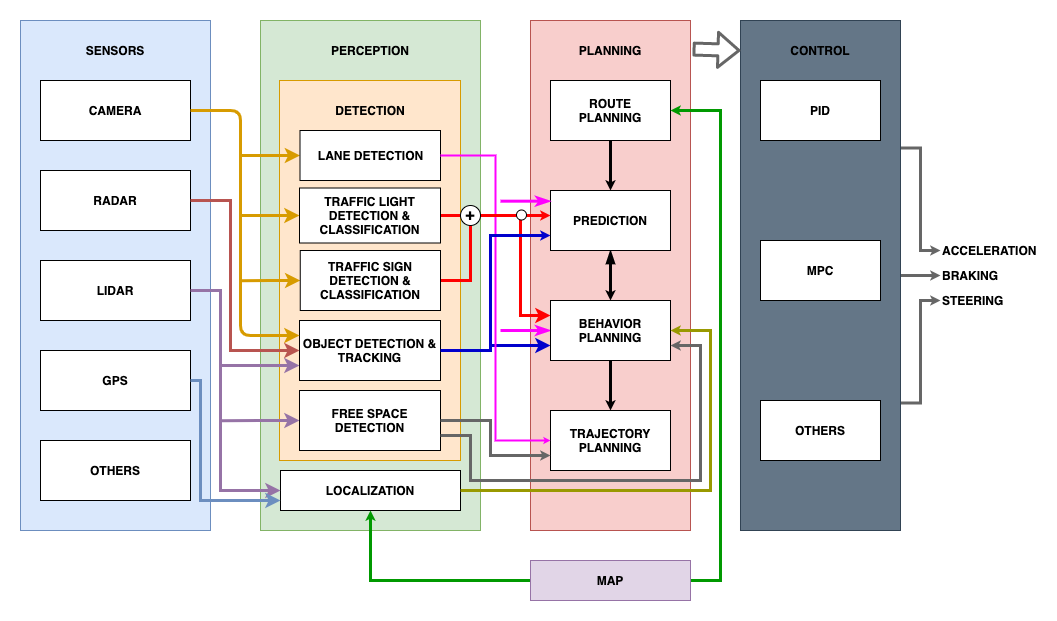

The diagram above was exported from draw.io. Its source (the exported page's mxGraphModel, read from the mxfile embedded in the PNG):
<mxGraphModel dx="1106" dy="848" grid="1" gridSize="10" guides="1" tooltips="1" connect="1" arrows="1" fold="1" page="1" pageScale="1" pageWidth="827" pageHeight="1169" math="0" shadow="0">
  <root>
    <mxCell id="0" />
    <mxCell id="1" parent="0" />
    <mxCell id="5nKgXQYbMnecfSIQsoWa-2" value="" style="rounded=0;whiteSpace=wrap;html=1;fillColor=#dae8fc;strokeColor=#6c8ebf;sketch=0;fontStyle=1" parent="1" vertex="1">
      <mxGeometry x="40" y="70" width="190" height="510" as="geometry" />
    </mxCell>
    <mxCell id="5nKgXQYbMnecfSIQsoWa-3" value="CAMERA" style="rounded=0;whiteSpace=wrap;html=1;sketch=0;fontStyle=1" parent="1" vertex="1">
      <mxGeometry x="60" y="130" width="150" height="60" as="geometry" />
    </mxCell>
    <mxCell id="5nKgXQYbMnecfSIQsoWa-4" value="&lt;span&gt;SENSORS&lt;/span&gt;" style="text;html=1;strokeColor=none;fillColor=none;align=center;verticalAlign=middle;whiteSpace=wrap;rounded=0;sketch=0;fontStyle=1" parent="1" vertex="1">
      <mxGeometry x="115" y="90" width="40" height="20" as="geometry" />
    </mxCell>
    <mxCell id="5nKgXQYbMnecfSIQsoWa-5" value="RADAR" style="rounded=0;whiteSpace=wrap;html=1;sketch=0;fontStyle=1" parent="1" vertex="1">
      <mxGeometry x="60" y="220" width="150" height="60" as="geometry" />
    </mxCell>
    <mxCell id="5nKgXQYbMnecfSIQsoWa-6" value="LIDAR" style="rounded=0;whiteSpace=wrap;html=1;sketch=0;fontStyle=1" parent="1" vertex="1">
      <mxGeometry x="60" y="310" width="150" height="60" as="geometry" />
    </mxCell>
    <mxCell id="5nKgXQYbMnecfSIQsoWa-7" value="GPS" style="rounded=0;whiteSpace=wrap;html=1;sketch=0;fontStyle=1" parent="1" vertex="1">
      <mxGeometry x="60" y="400" width="150" height="60" as="geometry" />
    </mxCell>
    <mxCell id="5nKgXQYbMnecfSIQsoWa-8" value="OTHERS" style="rounded=0;whiteSpace=wrap;html=1;sketch=0;fontStyle=1" parent="1" vertex="1">
      <mxGeometry x="60" y="490" width="150" height="60" as="geometry" />
    </mxCell>
    <mxCell id="5nKgXQYbMnecfSIQsoWa-9" value="" style="rounded=0;whiteSpace=wrap;html=1;fillColor=#d5e8d4;strokeColor=#82b366;sketch=0;fontStyle=1" parent="1" vertex="1">
      <mxGeometry x="280" y="70" width="220" height="510" as="geometry" />
    </mxCell>
    <mxCell id="5nKgXQYbMnecfSIQsoWa-10" value="&lt;span&gt;PERCEPTION&lt;/span&gt;" style="text;html=1;strokeColor=none;fillColor=none;align=center;verticalAlign=middle;whiteSpace=wrap;rounded=0;sketch=0;fontStyle=1" parent="1" vertex="1">
      <mxGeometry x="370" y="90" width="40" height="20" as="geometry" />
    </mxCell>
    <mxCell id="5nKgXQYbMnecfSIQsoWa-11" value="&lt;span&gt;&lt;br&gt;&lt;br&gt;&lt;/span&gt;" style="rounded=0;whiteSpace=wrap;html=1;align=center;fillColor=#ffe6cc;strokeColor=#d79b00;sketch=0;fontStyle=1" parent="1" vertex="1">
      <mxGeometry x="299" y="130" width="181" height="380" as="geometry" />
    </mxCell>
    <mxCell id="5nKgXQYbMnecfSIQsoWa-14" value="&lt;span&gt;DETECTION&lt;/span&gt;" style="text;html=1;strokeColor=none;fillColor=none;align=center;verticalAlign=middle;whiteSpace=wrap;rounded=0;sketch=0;fontStyle=1" parent="1" vertex="1">
      <mxGeometry x="370" y="150" width="40" height="20" as="geometry" />
    </mxCell>
    <mxCell id="5nKgXQYbMnecfSIQsoWa-38" style="edgeStyle=orthogonalEdgeStyle;rounded=0;orthogonalLoop=1;jettySize=auto;html=1;exitX=0;exitY=0.5;exitDx=0;exitDy=0;startArrow=classic;startFill=1;endArrow=none;endFill=0;fillColor=#ffe6cc;strokeColor=#d79b00;strokeWidth=3;sketch=0;fontStyle=1" parent="1" source="5nKgXQYbMnecfSIQsoWa-15" edge="1">
      <mxGeometry relative="1" as="geometry">
        <mxPoint x="260" y="205" as="targetPoint" />
      </mxGeometry>
    </mxCell>
    <mxCell id="5nKgXQYbMnecfSIQsoWa-15" value="LANE DETECTION" style="rounded=0;whiteSpace=wrap;html=1;sketch=0;fontStyle=1" parent="1" vertex="1">
      <mxGeometry x="319.5" y="180" width="140.5" height="50" as="geometry" />
    </mxCell>
    <mxCell id="5nKgXQYbMnecfSIQsoWa-36" style="edgeStyle=orthogonalEdgeStyle;rounded=0;orthogonalLoop=1;jettySize=auto;html=1;exitX=0;exitY=0.5;exitDx=0;exitDy=0;startArrow=classic;startFill=1;endArrow=none;endFill=0;strokeWidth=3;fillColor=#ffe6cc;strokeColor=#d79b00;sketch=0;fontStyle=1" parent="1" source="5nKgXQYbMnecfSIQsoWa-16" edge="1">
      <mxGeometry relative="1" as="geometry">
        <mxPoint x="260" y="265" as="targetPoint" />
      </mxGeometry>
    </mxCell>
    <mxCell id="5nKgXQYbMnecfSIQsoWa-52" style="edgeStyle=orthogonalEdgeStyle;rounded=0;orthogonalLoop=1;jettySize=auto;html=1;shadow=0;startArrow=none;startFill=0;endArrow=none;endFill=0;endSize=1;strokeWidth=3;fillColor=#f8cecc;strokeColor=#FF0000;sketch=0;fontStyle=1" parent="1" source="5nKgXQYbMnecfSIQsoWa-16" target="5nKgXQYbMnecfSIQsoWa-50" edge="1">
      <mxGeometry relative="1" as="geometry" />
    </mxCell>
    <mxCell id="5nKgXQYbMnecfSIQsoWa-16" value="TRAFFIC LIGHT&lt;br&gt;DETECTION &amp;amp; CLASSIFICATION" style="rounded=0;whiteSpace=wrap;html=1;sketch=0;fontStyle=1" parent="1" vertex="1">
      <mxGeometry x="319" y="237.5" width="141" height="55" as="geometry" />
    </mxCell>
    <mxCell id="5nKgXQYbMnecfSIQsoWa-35" style="edgeStyle=orthogonalEdgeStyle;rounded=0;orthogonalLoop=1;jettySize=auto;html=1;exitX=0;exitY=0.5;exitDx=0;exitDy=0;startArrow=classic;startFill=1;endArrow=none;endFill=0;strokeWidth=3;fillColor=#ffe6cc;strokeColor=#d79b00;sketch=0;fontStyle=1" parent="1" source="5nKgXQYbMnecfSIQsoWa-17" edge="1">
      <mxGeometry relative="1" as="geometry">
        <mxPoint x="260" y="330.33333333333337" as="targetPoint" />
      </mxGeometry>
    </mxCell>
    <mxCell id="5nKgXQYbMnecfSIQsoWa-53" style="edgeStyle=orthogonalEdgeStyle;rounded=0;orthogonalLoop=1;jettySize=auto;html=1;entryX=0.5;entryY=1;entryDx=0;entryDy=0;shadow=0;startArrow=none;startFill=0;endArrow=none;endFill=0;endSize=1;strokeWidth=3;fillColor=#f8cecc;strokeColor=#FF0000;sketch=0;fontStyle=1" parent="1" source="5nKgXQYbMnecfSIQsoWa-17" target="5nKgXQYbMnecfSIQsoWa-50" edge="1">
      <mxGeometry relative="1" as="geometry" />
    </mxCell>
    <mxCell id="5nKgXQYbMnecfSIQsoWa-17" value="TRAFFIC SIGN&lt;br&gt;DETECTION &amp;amp; CLASSIFICATION" style="rounded=0;whiteSpace=wrap;html=1;sketch=0;fontStyle=1" parent="1" vertex="1">
      <mxGeometry x="319.75" y="300" width="140.25" height="60" as="geometry" />
    </mxCell>
    <mxCell id="5nKgXQYbMnecfSIQsoWa-41" style="edgeStyle=orthogonalEdgeStyle;rounded=0;orthogonalLoop=1;jettySize=auto;html=1;exitX=0;exitY=0.75;exitDx=0;exitDy=0;startArrow=classic;startFill=1;endArrow=none;endFill=0;strokeWidth=3;fillColor=#e1d5e7;strokeColor=#9673a6;sketch=0;fontStyle=1" parent="1" source="5nKgXQYbMnecfSIQsoWa-18" edge="1">
      <mxGeometry relative="1" as="geometry">
        <mxPoint x="240" y="415" as="targetPoint" />
      </mxGeometry>
    </mxCell>
    <mxCell id="5nKgXQYbMnecfSIQsoWa-18" value="OBJECT DETECTION &amp;amp; TRACKING" style="rounded=0;whiteSpace=wrap;html=1;sketch=0;fontStyle=1" parent="1" vertex="1">
      <mxGeometry x="319" y="370" width="141" height="60" as="geometry" />
    </mxCell>
    <mxCell id="5nKgXQYbMnecfSIQsoWa-42" style="edgeStyle=orthogonalEdgeStyle;rounded=0;orthogonalLoop=1;jettySize=auto;html=1;exitX=0;exitY=0.5;exitDx=0;exitDy=0;startArrow=classic;startFill=1;endArrow=none;endFill=0;strokeWidth=3;fillColor=#e1d5e7;strokeColor=#9673a6;sketch=0;fontStyle=1" parent="1" source="5nKgXQYbMnecfSIQsoWa-19" edge="1">
      <mxGeometry relative="1" as="geometry">
        <mxPoint x="240" y="470.33333333333326" as="targetPoint" />
      </mxGeometry>
    </mxCell>
    <mxCell id="5nKgXQYbMnecfSIQsoWa-19" value="FREE SPACE DETECTION" style="rounded=0;whiteSpace=wrap;html=1;sketch=0;fontStyle=1" parent="1" vertex="1">
      <mxGeometry x="319" y="440" width="141" height="60" as="geometry" />
    </mxCell>
    <mxCell id="5nKgXQYbMnecfSIQsoWa-20" value="LOCALIZATION" style="rounded=0;whiteSpace=wrap;html=1;sketch=0;fontStyle=1" parent="1" vertex="1">
      <mxGeometry x="300" y="520" width="180" height="40" as="geometry" />
    </mxCell>
    <mxCell id="5nKgXQYbMnecfSIQsoWa-21" value="" style="rounded=0;whiteSpace=wrap;html=1;fillColor=#f8cecc;strokeColor=#b85450;sketch=0;fontStyle=1" parent="1" vertex="1">
      <mxGeometry x="550" y="70" width="160" height="510" as="geometry" />
    </mxCell>
    <mxCell id="5nKgXQYbMnecfSIQsoWa-22" value="&lt;span&gt;PLANNING&lt;/span&gt;" style="text;html=1;strokeColor=none;fillColor=none;align=center;verticalAlign=middle;whiteSpace=wrap;rounded=0;sketch=0;fontStyle=1" parent="1" vertex="1">
      <mxGeometry x="610" y="90" width="40" height="20" as="geometry" />
    </mxCell>
    <mxCell id="5nKgXQYbMnecfSIQsoWa-47" style="edgeStyle=orthogonalEdgeStyle;rounded=0;orthogonalLoop=1;jettySize=auto;html=1;entryX=0.5;entryY=0;entryDx=0;entryDy=0;shadow=0;startArrow=none;startFill=0;endArrow=classic;endFill=1;endSize=1;strokeWidth=3;sketch=0;fontStyle=1" parent="1" source="5nKgXQYbMnecfSIQsoWa-23" target="5nKgXQYbMnecfSIQsoWa-24" edge="1">
      <mxGeometry relative="1" as="geometry" />
    </mxCell>
    <mxCell id="5nKgXQYbMnecfSIQsoWa-23" value="ROUTE&lt;br&gt;PLANNING" style="rounded=0;whiteSpace=wrap;html=1;sketch=0;fontStyle=1" parent="1" vertex="1">
      <mxGeometry x="570" y="130" width="120" height="60" as="geometry" />
    </mxCell>
    <mxCell id="5nKgXQYbMnecfSIQsoWa-48" style="edgeStyle=orthogonalEdgeStyle;rounded=0;orthogonalLoop=1;jettySize=auto;html=1;shadow=0;startArrow=blockThin;startFill=1;endArrow=classic;endFill=1;endSize=1;strokeWidth=3;sketch=0;fontStyle=1" parent="1" source="5nKgXQYbMnecfSIQsoWa-24" target="5nKgXQYbMnecfSIQsoWa-25" edge="1">
      <mxGeometry relative="1" as="geometry" />
    </mxCell>
    <mxCell id="5nKgXQYbMnecfSIQsoWa-24" value="PREDICTION" style="rounded=0;whiteSpace=wrap;html=1;sketch=0;fontStyle=1" parent="1" vertex="1">
      <mxGeometry x="570" y="240" width="120" height="60" as="geometry" />
    </mxCell>
    <mxCell id="5nKgXQYbMnecfSIQsoWa-45" style="edgeStyle=orthogonalEdgeStyle;rounded=0;orthogonalLoop=1;jettySize=auto;html=1;shadow=0;startArrow=classicThin;startFill=0;endArrow=none;endFill=0;endSize=1;strokeWidth=3;fillColor=#ffe6cc;strokeColor=#FF00FF;sketch=0;fontStyle=1" parent="1" source="5nKgXQYbMnecfSIQsoWa-25" edge="1">
      <mxGeometry relative="1" as="geometry">
        <mxPoint x="520" y="380" as="targetPoint" />
      </mxGeometry>
    </mxCell>
    <mxCell id="5nKgXQYbMnecfSIQsoWa-49" style="edgeStyle=orthogonalEdgeStyle;rounded=0;orthogonalLoop=1;jettySize=auto;html=1;shadow=0;startArrow=none;startFill=0;endArrow=classic;endFill=1;endSize=1;strokeWidth=3;sketch=0;fontStyle=1" parent="1" source="5nKgXQYbMnecfSIQsoWa-25" target="5nKgXQYbMnecfSIQsoWa-26" edge="1">
      <mxGeometry relative="1" as="geometry" />
    </mxCell>
    <mxCell id="5nKgXQYbMnecfSIQsoWa-55" style="edgeStyle=orthogonalEdgeStyle;rounded=0;orthogonalLoop=1;jettySize=auto;html=1;exitX=0;exitY=0.25;exitDx=0;exitDy=0;shadow=0;startArrow=classic;startFill=1;endArrow=none;endFill=0;endSize=1;strokeWidth=3;fillColor=#f8cecc;strokeColor=#FF0000;sketch=0;fontStyle=1" parent="1" source="5nKgXQYbMnecfSIQsoWa-25" edge="1">
      <mxGeometry relative="1" as="geometry">
        <mxPoint x="540" y="260" as="targetPoint" />
      </mxGeometry>
    </mxCell>
    <mxCell id="5nKgXQYbMnecfSIQsoWa-59" style="edgeStyle=orthogonalEdgeStyle;rounded=0;orthogonalLoop=1;jettySize=auto;html=1;exitX=0;exitY=0.75;exitDx=0;exitDy=0;shadow=0;startArrow=classic;startFill=1;endArrow=none;endFill=0;endSize=1;strokeWidth=3;fillColor=#e1d5e7;strokeColor=#0000CC;sketch=0;fontStyle=1" parent="1" source="5nKgXQYbMnecfSIQsoWa-25" edge="1">
      <mxGeometry relative="1" as="geometry">
        <mxPoint x="510" y="395" as="targetPoint" />
      </mxGeometry>
    </mxCell>
    <mxCell id="5nKgXQYbMnecfSIQsoWa-25" value="BEHAVIOR&lt;br&gt;PLANNING" style="rounded=0;whiteSpace=wrap;html=1;sketch=0;fontStyle=1" parent="1" vertex="1">
      <mxGeometry x="570" y="350" width="120" height="60" as="geometry" />
    </mxCell>
    <mxCell id="5nKgXQYbMnecfSIQsoWa-26" value="TRAJECTORY&lt;br&gt;PLANNING" style="rounded=0;whiteSpace=wrap;html=1;sketch=0;fontStyle=1" parent="1" vertex="1">
      <mxGeometry x="570" y="460" width="120" height="60" as="geometry" />
    </mxCell>
    <mxCell id="5nKgXQYbMnecfSIQsoWa-66" style="edgeStyle=orthogonalEdgeStyle;rounded=0;orthogonalLoop=1;jettySize=auto;html=1;shadow=0;startArrow=none;startFill=0;endArrow=classic;endFill=1;endSize=1;strokeColor=#666666;strokeWidth=3;sketch=0;fontStyle=1" parent="1" source="5nKgXQYbMnecfSIQsoWa-27" target="5nKgXQYbMnecfSIQsoWa-70" edge="1">
      <mxGeometry relative="1" as="geometry">
        <mxPoint x="980" y="325" as="targetPoint" />
      </mxGeometry>
    </mxCell>
    <mxCell id="5nKgXQYbMnecfSIQsoWa-67" style="edgeStyle=orthogonalEdgeStyle;rounded=0;orthogonalLoop=1;jettySize=auto;html=1;exitX=1;exitY=0.25;exitDx=0;exitDy=0;shadow=0;startArrow=none;startFill=0;endArrow=classic;endFill=1;endSize=1;strokeColor=#666666;strokeWidth=3;sketch=0;fontStyle=1" parent="1" source="5nKgXQYbMnecfSIQsoWa-27" target="5nKgXQYbMnecfSIQsoWa-69" edge="1">
      <mxGeometry relative="1" as="geometry">
        <mxPoint x="1020" y="198" as="targetPoint" />
      </mxGeometry>
    </mxCell>
    <mxCell id="5nKgXQYbMnecfSIQsoWa-68" style="edgeStyle=orthogonalEdgeStyle;rounded=0;orthogonalLoop=1;jettySize=auto;html=1;exitX=1;exitY=0.75;exitDx=0;exitDy=0;shadow=0;startArrow=none;startFill=0;endArrow=classic;endFill=1;endSize=1;strokeColor=#666666;strokeWidth=3;sketch=0;fontStyle=1" parent="1" source="5nKgXQYbMnecfSIQsoWa-27" target="5nKgXQYbMnecfSIQsoWa-71" edge="1">
      <mxGeometry relative="1" as="geometry">
        <mxPoint x="980" y="452.33333333333326" as="targetPoint" />
      </mxGeometry>
    </mxCell>
    <mxCell id="5nKgXQYbMnecfSIQsoWa-27" value="" style="rounded=0;whiteSpace=wrap;html=1;fillColor=#647687;strokeColor=#314354;fontColor=#ffffff;sketch=0;fontStyle=1" parent="1" vertex="1">
      <mxGeometry x="760" y="70" width="160" height="510" as="geometry" />
    </mxCell>
    <mxCell id="5nKgXQYbMnecfSIQsoWa-28" value="&lt;span&gt;CONTROL&lt;/span&gt;" style="text;html=1;strokeColor=none;fillColor=none;align=center;verticalAlign=middle;whiteSpace=wrap;rounded=0;sketch=0;fontStyle=1" parent="1" vertex="1">
      <mxGeometry x="820" y="90" width="40" height="20" as="geometry" />
    </mxCell>
    <mxCell id="5nKgXQYbMnecfSIQsoWa-29" value="PID" style="rounded=0;whiteSpace=wrap;html=1;sketch=0;fontStyle=1" parent="1" vertex="1">
      <mxGeometry x="780" y="130" width="120" height="60" as="geometry" />
    </mxCell>
    <mxCell id="5nKgXQYbMnecfSIQsoWa-30" value="MPC" style="rounded=0;whiteSpace=wrap;html=1;sketch=0;fontStyle=1" parent="1" vertex="1">
      <mxGeometry x="780" y="290" width="120" height="60" as="geometry" />
    </mxCell>
    <mxCell id="5nKgXQYbMnecfSIQsoWa-31" value="OTHERS" style="rounded=0;whiteSpace=wrap;html=1;sketch=0;fontStyle=1" parent="1" vertex="1">
      <mxGeometry x="780" y="450" width="120" height="60" as="geometry" />
    </mxCell>
    <mxCell id="5nKgXQYbMnecfSIQsoWa-32" value="" style="endArrow=classic;html=1;exitX=1;exitY=0.5;exitDx=0;exitDy=0;entryX=0;entryY=0.25;entryDx=0;entryDy=0;fillColor=#ffe6cc;strokeColor=#d79b00;strokeWidth=3;sketch=0;fontStyle=1" parent="1" source="5nKgXQYbMnecfSIQsoWa-3" target="5nKgXQYbMnecfSIQsoWa-18" edge="1">
      <mxGeometry width="50" height="50" relative="1" as="geometry">
        <mxPoint x="550" y="400" as="sourcePoint" />
        <mxPoint x="260" y="160" as="targetPoint" />
        <Array as="points">
          <mxPoint x="260" y="160" />
          <mxPoint x="260" y="385" />
        </Array>
      </mxGeometry>
    </mxCell>
    <mxCell id="5nKgXQYbMnecfSIQsoWa-39" style="edgeStyle=orthogonalEdgeStyle;rounded=0;orthogonalLoop=1;jettySize=auto;html=1;entryX=0;entryY=0.5;entryDx=0;entryDy=0;startArrow=none;startFill=0;endArrow=classic;endFill=1;fillColor=#f8cecc;strokeColor=#b85450;strokeWidth=3;sketch=0;fontStyle=1" parent="1" source="5nKgXQYbMnecfSIQsoWa-5" target="5nKgXQYbMnecfSIQsoWa-18" edge="1">
      <mxGeometry relative="1" as="geometry">
        <Array as="points">
          <mxPoint x="250" y="250" />
          <mxPoint x="250" y="400" />
        </Array>
      </mxGeometry>
    </mxCell>
    <mxCell id="5nKgXQYbMnecfSIQsoWa-40" style="edgeStyle=orthogonalEdgeStyle;rounded=0;orthogonalLoop=1;jettySize=auto;html=1;startArrow=none;startFill=0;endArrow=classic;endFill=1;strokeWidth=3;entryX=0;entryY=0.5;entryDx=0;entryDy=0;fillColor=#e1d5e7;strokeColor=#9673a6;sketch=0;fontStyle=1" parent="1" source="5nKgXQYbMnecfSIQsoWa-6" target="5nKgXQYbMnecfSIQsoWa-20" edge="1">
      <mxGeometry relative="1" as="geometry">
        <mxPoint x="250" y="500" as="targetPoint" />
        <Array as="points">
          <mxPoint x="240" y="340" />
          <mxPoint x="240" y="540" />
        </Array>
      </mxGeometry>
    </mxCell>
    <mxCell id="5nKgXQYbMnecfSIQsoWa-43" style="edgeStyle=orthogonalEdgeStyle;rounded=0;orthogonalLoop=1;jettySize=auto;html=1;entryX=0;entryY=0.75;entryDx=0;entryDy=0;startArrow=none;startFill=0;endArrow=classic;endFill=1;strokeWidth=3;fillColor=#dae8fc;strokeColor=#6c8ebf;sketch=0;fontStyle=1" parent="1" source="5nKgXQYbMnecfSIQsoWa-7" target="5nKgXQYbMnecfSIQsoWa-20" edge="1">
      <mxGeometry relative="1" as="geometry">
        <Array as="points">
          <mxPoint x="220" y="430" />
          <mxPoint x="220" y="550" />
        </Array>
      </mxGeometry>
    </mxCell>
    <mxCell id="5nKgXQYbMnecfSIQsoWa-44" style="edgeStyle=orthogonalEdgeStyle;rounded=0;orthogonalLoop=1;jettySize=auto;html=1;shadow=0;startArrow=none;startFill=0;endArrow=classic;endFill=1;endSize=1;strokeWidth=2;entryX=0;entryY=0.5;entryDx=0;entryDy=0;fillColor=#ffe6cc;strokeColor=#FF00FF;sketch=0;fontStyle=1" parent="1" source="5nKgXQYbMnecfSIQsoWa-15" target="5nKgXQYbMnecfSIQsoWa-26" edge="1">
      <mxGeometry relative="1" as="geometry">
        <Array as="points">
          <mxPoint x="515" y="205" />
          <mxPoint x="515" y="490" />
        </Array>
      </mxGeometry>
    </mxCell>
    <mxCell id="5nKgXQYbMnecfSIQsoWa-46" style="edgeStyle=orthogonalEdgeStyle;rounded=0;orthogonalLoop=1;jettySize=auto;html=1;shadow=0;startArrow=classicThin;startFill=0;endArrow=none;endFill=0;endSize=1;strokeWidth=3;fillColor=#ffe6cc;strokeColor=#FF00FF;sketch=0;fontStyle=1" parent="1" edge="1">
      <mxGeometry relative="1" as="geometry">
        <mxPoint x="520" y="250.67000000000002" as="targetPoint" />
        <mxPoint x="570" y="250.67000000000002" as="sourcePoint" />
      </mxGeometry>
    </mxCell>
    <mxCell id="5nKgXQYbMnecfSIQsoWa-54" style="edgeStyle=orthogonalEdgeStyle;rounded=0;orthogonalLoop=1;jettySize=auto;html=1;shadow=0;startArrow=none;startFill=0;endArrow=classic;endFill=1;endSize=1;strokeWidth=3;fillColor=#f8cecc;strokeColor=#FF0000;sketch=0;fontStyle=1" parent="1" source="5nKgXQYbMnecfSIQsoWa-50" target="5nKgXQYbMnecfSIQsoWa-24" edge="1">
      <mxGeometry relative="1" as="geometry">
        <Array as="points">
          <mxPoint x="560" y="265" />
          <mxPoint x="560" y="265" />
        </Array>
      </mxGeometry>
    </mxCell>
    <mxCell id="5nKgXQYbMnecfSIQsoWa-50" value="&lt;font style=&quot;font-size: 16px&quot;&gt;+&lt;/font&gt;" style="ellipse;whiteSpace=wrap;html=1;aspect=fixed;sketch=0;fontStyle=1" parent="1" vertex="1">
      <mxGeometry x="480" y="255" width="20" height="20" as="geometry" />
    </mxCell>
    <mxCell id="5nKgXQYbMnecfSIQsoWa-56" value="" style="ellipse;whiteSpace=wrap;html=1;aspect=fixed;sketch=0;fontStyle=1" parent="1" vertex="1">
      <mxGeometry x="536" y="259.5" width="10" height="10" as="geometry" />
    </mxCell>
    <mxCell id="5nKgXQYbMnecfSIQsoWa-58" style="edgeStyle=orthogonalEdgeStyle;rounded=0;orthogonalLoop=1;jettySize=auto;html=1;entryX=0;entryY=0.75;entryDx=0;entryDy=0;shadow=0;startArrow=none;startFill=0;endArrow=classic;endFill=1;endSize=1;strokeWidth=3;fillColor=#e1d5e7;strokeColor=#0000CC;sketch=0;fontStyle=1" parent="1" source="5nKgXQYbMnecfSIQsoWa-18" target="5nKgXQYbMnecfSIQsoWa-24" edge="1">
      <mxGeometry relative="1" as="geometry">
        <Array as="points">
          <mxPoint x="510" y="400" />
          <mxPoint x="510" y="285" />
        </Array>
      </mxGeometry>
    </mxCell>
    <mxCell id="5nKgXQYbMnecfSIQsoWa-61" style="edgeStyle=orthogonalEdgeStyle;rounded=0;orthogonalLoop=1;jettySize=auto;html=1;shadow=0;startArrow=none;startFill=0;endArrow=classic;endFill=1;endSize=1;strokeWidth=3;fillColor=#d5e8d4;strokeColor=#009900;sketch=0;fontStyle=1" parent="1" source="5nKgXQYbMnecfSIQsoWa-60" target="5nKgXQYbMnecfSIQsoWa-20" edge="1">
      <mxGeometry relative="1" as="geometry" />
    </mxCell>
    <mxCell id="5nKgXQYbMnecfSIQsoWa-62" style="edgeStyle=orthogonalEdgeStyle;rounded=0;orthogonalLoop=1;jettySize=auto;html=1;entryX=1;entryY=0.5;entryDx=0;entryDy=0;shadow=0;startArrow=none;startFill=0;endArrow=classic;endFill=1;endSize=1;strokeWidth=3;strokeColor=#009900;sketch=0;fontStyle=1" parent="1" source="5nKgXQYbMnecfSIQsoWa-60" target="5nKgXQYbMnecfSIQsoWa-23" edge="1">
      <mxGeometry relative="1" as="geometry">
        <Array as="points">
          <mxPoint x="740" y="630" />
          <mxPoint x="740" y="160" />
        </Array>
      </mxGeometry>
    </mxCell>
    <mxCell id="5nKgXQYbMnecfSIQsoWa-60" value="MAP" style="rounded=0;whiteSpace=wrap;html=1;fillColor=#e1d5e7;strokeColor=#9673a6;sketch=0;fontStyle=1" parent="1" vertex="1">
      <mxGeometry x="550" y="610" width="160" height="40" as="geometry" />
    </mxCell>
    <mxCell id="5nKgXQYbMnecfSIQsoWa-63" style="edgeStyle=orthogonalEdgeStyle;rounded=0;orthogonalLoop=1;jettySize=auto;html=1;entryX=1;entryY=0.5;entryDx=0;entryDy=0;shadow=0;startArrow=none;startFill=0;endArrow=classic;endFill=1;endSize=1;strokeWidth=3;strokeColor=#999900;sketch=0;fontStyle=1" parent="1" source="5nKgXQYbMnecfSIQsoWa-20" target="5nKgXQYbMnecfSIQsoWa-25" edge="1">
      <mxGeometry relative="1" as="geometry">
        <Array as="points">
          <mxPoint x="730" y="540" />
          <mxPoint x="730" y="380" />
        </Array>
      </mxGeometry>
    </mxCell>
    <mxCell id="5nKgXQYbMnecfSIQsoWa-64" style="edgeStyle=orthogonalEdgeStyle;rounded=0;orthogonalLoop=1;jettySize=auto;html=1;entryX=0;entryY=0.75;entryDx=0;entryDy=0;shadow=0;startArrow=none;startFill=0;endArrow=classic;endFill=1;endSize=1;strokeWidth=3;strokeColor=#666666;sketch=0;fontStyle=1" parent="1" source="5nKgXQYbMnecfSIQsoWa-19" target="5nKgXQYbMnecfSIQsoWa-26" edge="1">
      <mxGeometry relative="1" as="geometry">
        <Array as="points">
          <mxPoint x="510" y="470" />
          <mxPoint x="510" y="505" />
        </Array>
      </mxGeometry>
    </mxCell>
    <mxCell id="5nKgXQYbMnecfSIQsoWa-65" style="edgeStyle=orthogonalEdgeStyle;rounded=0;orthogonalLoop=1;jettySize=auto;html=1;exitX=1;exitY=0.75;exitDx=0;exitDy=0;entryX=1;entryY=0.75;entryDx=0;entryDy=0;shadow=0;startArrow=none;startFill=0;endArrow=classic;endFill=1;endSize=1;strokeColor=#666666;strokeWidth=3;sketch=0;fontStyle=1" parent="1" source="5nKgXQYbMnecfSIQsoWa-19" target="5nKgXQYbMnecfSIQsoWa-25" edge="1">
      <mxGeometry relative="1" as="geometry">
        <Array as="points">
          <mxPoint x="490" y="485" />
          <mxPoint x="490" y="530" />
          <mxPoint x="720" y="530" />
          <mxPoint x="720" y="395" />
        </Array>
      </mxGeometry>
    </mxCell>
    <mxCell id="5nKgXQYbMnecfSIQsoWa-69" value="ACCELERATION" style="text;html=1;strokeColor=none;fillColor=none;align=left;verticalAlign=middle;whiteSpace=wrap;rounded=0;sketch=0;fontStyle=1" parent="1" vertex="1">
      <mxGeometry x="960" y="290" width="40" height="20" as="geometry" />
    </mxCell>
    <mxCell id="5nKgXQYbMnecfSIQsoWa-70" value="BRAKING" style="text;html=1;strokeColor=none;fillColor=none;align=left;verticalAlign=middle;whiteSpace=wrap;rounded=0;sketch=0;fontStyle=1" parent="1" vertex="1">
      <mxGeometry x="960" y="315" width="40" height="20" as="geometry" />
    </mxCell>
    <mxCell id="5nKgXQYbMnecfSIQsoWa-71" value="STEERING" style="text;html=1;strokeColor=none;fillColor=none;align=left;verticalAlign=middle;whiteSpace=wrap;rounded=0;sketch=0;fontStyle=1" parent="1" vertex="1">
      <mxGeometry x="960" y="340.0033333333333" width="40" height="20" as="geometry" />
    </mxCell>
    <mxCell id="5nKgXQYbMnecfSIQsoWa-73" value="" style="shape=flexArrow;endArrow=classic;html=1;shadow=0;strokeColor=#666666;strokeWidth=3;exitX=1.013;exitY=0.056;exitDx=0;exitDy=0;exitPerimeter=0;sketch=0;fontStyle=1" parent="1" source="5nKgXQYbMnecfSIQsoWa-21" edge="1">
      <mxGeometry width="50" height="50" relative="1" as="geometry">
        <mxPoint x="710" y="150" as="sourcePoint" />
        <mxPoint x="760" y="100" as="targetPoint" />
      </mxGeometry>
    </mxCell>
  </root>
</mxGraphModel>